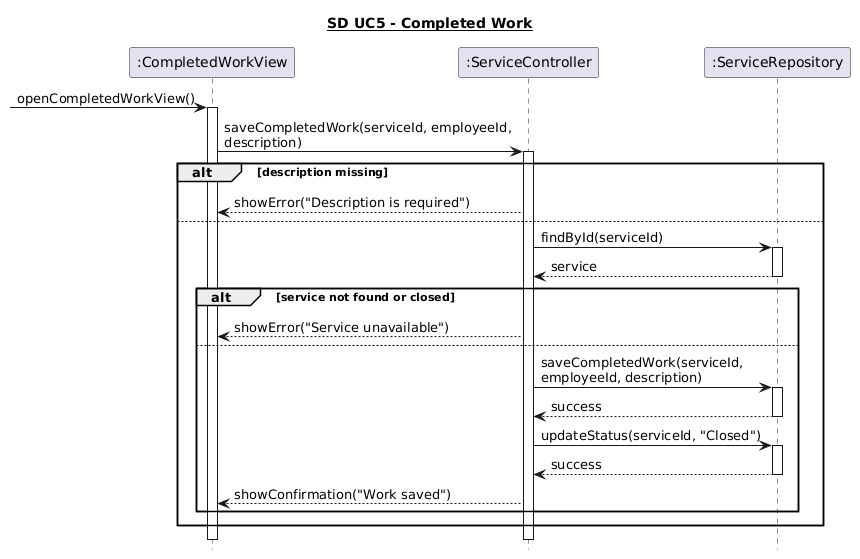

The diagram above was rendered by PlantUML. Its source (embedded in the PNG):
@startuml
hide footbox
title <U>SD UC5 - Completed Work

participant ":CompletedWorkView" as View
participant ":ServiceController" as Controller
participant ":ServiceRepository" as Repository

[-> View : openCompletedWorkView()
activate View

View -> Controller : saveCompletedWork(serviceId, employeeId,\ndescription)
activate Controller

alt description missing
    Controller --> View : showError("Description is required")

else 
    Controller -> Repository : findById(serviceId)
    activate Repository
    Repository --> Controller : service
    deactivate Repository

    alt service not found or closed
        Controller --> View : showError("Service unavailable")

    else 
        Controller -> Repository : saveCompletedWork(serviceId,\nemployeeId, description)
        activate Repository
        Repository --> Controller : success
        deactivate Repository

        Controller -> Repository : updateStatus(serviceId, "Closed")
        activate Repository
        Repository --> Controller : success
        deactivate Repository

        Controller --> View : showConfirmation("Work saved")
    end
end

deactivate Controller
deactivate View
@enduml